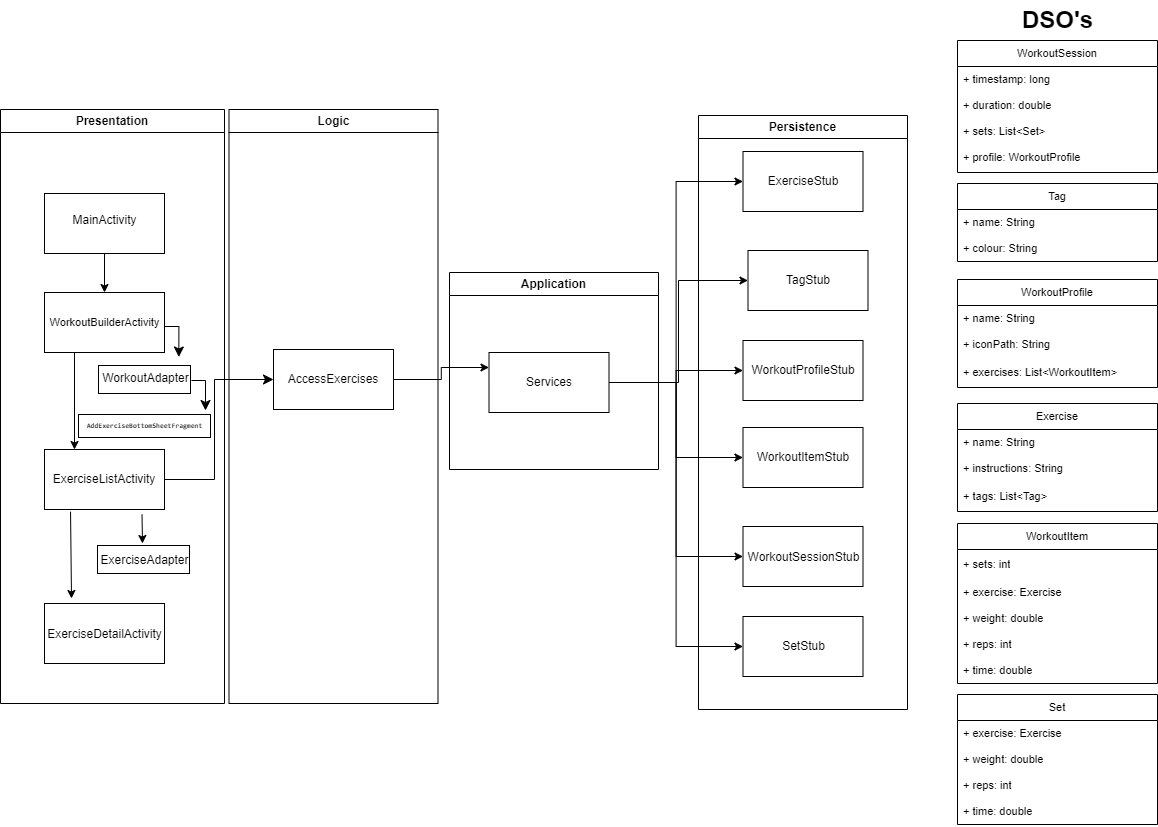

The diagram above was exported from draw.io. Its source (the exported page's mxGraphModel, read from the mxfile embedded in the PNG):
<mxGraphModel dx="2934" dy="2230" grid="1" gridSize="10" guides="1" tooltips="1" connect="1" arrows="1" fold="1" page="1" pageScale="1" pageWidth="850" pageHeight="1100" math="0" shadow="0">
  <root>
    <mxCell id="0" />
    <mxCell id="1" parent="0" />
    <mxCell id="a-GaYzCOKsZOAujTuIjO-1" value="" style="rounded=0;whiteSpace=wrap;html=1;" parent="1" vertex="1">
      <mxGeometry x="36" y="17" width="120" height="60" as="geometry" />
    </mxCell>
    <mxCell id="a-GaYzCOKsZOAujTuIjO-2" value="" style="rounded=0;whiteSpace=wrap;html=1;" parent="1" vertex="1">
      <mxGeometry x="36" y="116" width="120" height="60" as="geometry" />
    </mxCell>
    <mxCell id="a-GaYzCOKsZOAujTuIjO-3" value="" style="rounded=0;whiteSpace=wrap;html=1;" parent="1" vertex="1">
      <mxGeometry x="90" y="189" width="92" height="28" as="geometry" />
    </mxCell>
    <mxCell id="a-GaYzCOKsZOAujTuIjO-4" value="" style="endArrow=classic;html=1;rounded=0;entryX=0.5;entryY=0;entryDx=0;entryDy=0;exitX=0.5;exitY=1;exitDx=0;exitDy=0;" parent="1" source="a-GaYzCOKsZOAujTuIjO-1" target="a-GaYzCOKsZOAujTuIjO-2" edge="1">
      <mxGeometry width="50" height="50" relative="1" as="geometry">
        <mxPoint x="95.5" y="80" as="sourcePoint" />
        <mxPoint x="96" y="109" as="targetPoint" />
      </mxGeometry>
    </mxCell>
    <mxCell id="qEHpEQhO05I6iidEBdeB-41" style="edgeStyle=orthogonalEdgeStyle;rounded=0;orthogonalLoop=1;jettySize=auto;html=1;entryX=0;entryY=0.25;entryDx=0;entryDy=0;" parent="1" source="a-GaYzCOKsZOAujTuIjO-6" target="qEHpEQhO05I6iidEBdeB-32" edge="1">
      <mxGeometry relative="1" as="geometry" />
    </mxCell>
    <mxCell id="a-GaYzCOKsZOAujTuIjO-6" value="AccessExercises" style="rounded=0;whiteSpace=wrap;html=1;" parent="1" vertex="1">
      <mxGeometry x="265" y="173" width="120" height="60" as="geometry" />
    </mxCell>
    <mxCell id="a-GaYzCOKsZOAujTuIjO-18" value="MainActivity" style="text;html=1;align=center;verticalAlign=middle;resizable=0;points=[];autosize=1;strokeColor=none;fillColor=none;" parent="1" vertex="1">
      <mxGeometry x="51" y="29" width="90" height="30" as="geometry" />
    </mxCell>
    <mxCell id="a-GaYzCOKsZOAujTuIjO-19" value="WorkoutBuilderActivity" style="text;html=1;align=center;verticalAlign=middle;resizable=0;points=[];autosize=1;strokeColor=none;fillColor=none;fontSize=11;" parent="1" vertex="1">
      <mxGeometry x="31" y="131" width="130" height="30" as="geometry" />
    </mxCell>
    <mxCell id="a-GaYzCOKsZOAujTuIjO-28" value="&lt;span style=&quot;text-wrap-mode: nowrap;&quot;&gt;ExerciseListActivity&lt;/span&gt;" style="rounded=0;whiteSpace=wrap;html=1;" parent="1" vertex="1">
      <mxGeometry x="36" y="273" width="120" height="60" as="geometry" />
    </mxCell>
    <mxCell id="a-GaYzCOKsZOAujTuIjO-29" value="WorkoutAdapter" style="text;html=1;align=center;verticalAlign=middle;resizable=0;points=[];autosize=1;strokeColor=none;fillColor=none;" parent="1" vertex="1">
      <mxGeometry x="82" y="187" width="110" height="30" as="geometry" />
    </mxCell>
    <mxCell id="a-GaYzCOKsZOAujTuIjO-30" value="" style="rounded=0;whiteSpace=wrap;html=1;" parent="1" vertex="1">
      <mxGeometry x="36" y="427" width="120" height="60" as="geometry" />
    </mxCell>
    <mxCell id="a-GaYzCOKsZOAujTuIjO-32" value="ExerciseDetailActivity" style="text;html=1;align=center;verticalAlign=middle;resizable=0;points=[];autosize=1;strokeColor=none;fillColor=none;" parent="1" vertex="1">
      <mxGeometry x="26" y="443" width="140" height="30" as="geometry" />
    </mxCell>
    <mxCell id="a-GaYzCOKsZOAujTuIjO-33" value="" style="rounded=0;whiteSpace=wrap;html=1;" parent="1" vertex="1">
      <mxGeometry x="89" y="369" width="92" height="28" as="geometry" />
    </mxCell>
    <mxCell id="a-GaYzCOKsZOAujTuIjO-34" value="ExerciseAdapter" style="text;html=1;align=center;verticalAlign=middle;resizable=0;points=[];autosize=1;strokeColor=none;fillColor=none;" parent="1" vertex="1">
      <mxGeometry x="81" y="369" width="110" height="30" as="geometry" />
    </mxCell>
    <mxCell id="a-GaYzCOKsZOAujTuIjO-35" value="" style="endArrow=classic;html=1;rounded=0;" parent="1" edge="1">
      <mxGeometry width="50" height="50" relative="1" as="geometry">
        <mxPoint x="133.5" y="338" as="sourcePoint" />
        <mxPoint x="134" y="367" as="targetPoint" />
      </mxGeometry>
    </mxCell>
    <mxCell id="a-GaYzCOKsZOAujTuIjO-36" value="" style="endArrow=classic;html=1;rounded=0;exitX=0.217;exitY=0.87;exitDx=0;exitDy=0;exitPerimeter=0;" parent="1" edge="1">
      <mxGeometry width="50" height="50" relative="1" as="geometry">
        <mxPoint x="62.039999999999964" y="335.20000000000005" as="sourcePoint" />
        <mxPoint x="63" y="422" as="targetPoint" />
      </mxGeometry>
    </mxCell>
    <mxCell id="a-GaYzCOKsZOAujTuIjO-37" value="" style="endArrow=classic;html=1;rounded=0;exitX=0.25;exitY=1;exitDx=0;exitDy=0;entryX=0.25;entryY=0;entryDx=0;entryDy=0;" parent="1" source="a-GaYzCOKsZOAujTuIjO-2" target="a-GaYzCOKsZOAujTuIjO-28" edge="1">
      <mxGeometry width="50" height="50" relative="1" as="geometry">
        <mxPoint x="59.039999999999964" y="184.20000000000005" as="sourcePoint" />
        <mxPoint x="60" y="271" as="targetPoint" />
      </mxGeometry>
    </mxCell>
    <mxCell id="a-GaYzCOKsZOAujTuIjO-39" value="" style="edgeStyle=elbowEdgeStyle;elbow=horizontal;endArrow=classic;html=1;curved=0;rounded=0;endSize=8;startSize=8;entryX=0;entryY=0.5;entryDx=0;entryDy=0;exitX=1;exitY=0.5;exitDx=0;exitDy=0;" parent="1" source="a-GaYzCOKsZOAujTuIjO-28" target="a-GaYzCOKsZOAujTuIjO-6" edge="1">
      <mxGeometry width="50" height="50" relative="1" as="geometry">
        <mxPoint x="181" y="312" as="sourcePoint" />
        <mxPoint x="240" y="140" as="targetPoint" />
        <Array as="points">
          <mxPoint x="206" y="302" />
        </Array>
      </mxGeometry>
    </mxCell>
    <mxCell id="qEHpEQhO05I6iidEBdeB-1" value="Exercise" style="swimlane;fontStyle=0;childLayout=stackLayout;horizontal=1;startSize=26;fillColor=none;horizontalStack=0;resizeParent=1;resizeParentMax=0;resizeLast=0;collapsible=1;marginBottom=0;whiteSpace=wrap;html=1;fontSize=11;" parent="1" vertex="1">
      <mxGeometry x="949" y="227" width="200" height="108" as="geometry" />
    </mxCell>
    <mxCell id="qEHpEQhO05I6iidEBdeB-2" value="+ name: String" style="text;strokeColor=none;fillColor=none;align=left;verticalAlign=top;spacingLeft=4;spacingRight=4;overflow=hidden;rotatable=0;points=[[0,0.5],[1,0.5]];portConstraint=eastwest;whiteSpace=wrap;html=1;fontSize=11;" parent="qEHpEQhO05I6iidEBdeB-1" vertex="1">
      <mxGeometry y="26" width="200" height="26" as="geometry" />
    </mxCell>
    <mxCell id="qEHpEQhO05I6iidEBdeB-3" value="+ instructions&lt;span style=&quot;background-color: transparent; color: light-dark(rgb(0, 0, 0), rgb(255, 255, 255));&quot;&gt;: String&lt;/span&gt;" style="text;strokeColor=none;fillColor=none;align=left;verticalAlign=top;spacingLeft=4;spacingRight=4;overflow=hidden;rotatable=0;points=[[0,0.5],[1,0.5]];portConstraint=eastwest;whiteSpace=wrap;html=1;fontSize=11;" parent="qEHpEQhO05I6iidEBdeB-1" vertex="1">
      <mxGeometry y="52" width="200" height="26" as="geometry" />
    </mxCell>
    <mxCell id="qEHpEQhO05I6iidEBdeB-4" value="+ tags: List&amp;lt;Tag&amp;gt;" style="text;strokeColor=none;fillColor=none;align=left;verticalAlign=middle;spacingLeft=4;spacingRight=4;overflow=hidden;points=[[0,0.5],[1,0.5]];portConstraint=eastwest;rotatable=0;whiteSpace=wrap;html=1;fontSize=11;" parent="qEHpEQhO05I6iidEBdeB-1" vertex="1">
      <mxGeometry y="78" width="200" height="30" as="geometry" />
    </mxCell>
    <mxCell id="qEHpEQhO05I6iidEBdeB-5" value="WorkoutSession" style="swimlane;fontStyle=0;childLayout=stackLayout;horizontal=1;startSize=26;fillColor=none;horizontalStack=0;resizeParent=1;resizeParentMax=0;resizeLast=0;collapsible=1;marginBottom=0;whiteSpace=wrap;html=1;fontSize=11;" parent="1" vertex="1">
      <mxGeometry x="949" y="-136" width="200" height="132" as="geometry" />
    </mxCell>
    <mxCell id="qEHpEQhO05I6iidEBdeB-6" value="+ timestamp: long" style="text;strokeColor=none;fillColor=none;align=left;verticalAlign=top;spacingLeft=4;spacingRight=4;overflow=hidden;rotatable=0;points=[[0,0.5],[1,0.5]];portConstraint=eastwest;whiteSpace=wrap;html=1;fontFamily=Helvetica;fontSize=11;fontColor=default;labelBackgroundColor=default;" parent="qEHpEQhO05I6iidEBdeB-5" vertex="1">
      <mxGeometry y="26" width="200" height="26" as="geometry" />
    </mxCell>
    <mxCell id="qEHpEQhO05I6iidEBdeB-7" value="+ duration: double" style="text;strokeColor=none;fillColor=none;align=left;verticalAlign=top;spacingLeft=4;spacingRight=4;overflow=hidden;rotatable=0;points=[[0,0.5],[1,0.5]];portConstraint=eastwest;whiteSpace=wrap;html=1;fontFamily=Helvetica;fontSize=11;fontColor=default;labelBackgroundColor=default;" parent="qEHpEQhO05I6iidEBdeB-5" vertex="1">
      <mxGeometry y="52" width="200" height="26" as="geometry" />
    </mxCell>
    <mxCell id="qEHpEQhO05I6iidEBdeB-8" value="+ sets: List&amp;lt;Set&amp;gt;" style="text;strokeColor=none;fillColor=none;align=left;verticalAlign=top;spacingLeft=4;spacingRight=4;overflow=hidden;rotatable=0;points=[[0,0.5],[1,0.5]];portConstraint=eastwest;whiteSpace=wrap;html=1;fontSize=11;" parent="qEHpEQhO05I6iidEBdeB-5" vertex="1">
      <mxGeometry y="78" width="200" height="24" as="geometry" />
    </mxCell>
    <mxCell id="qEHpEQhO05I6iidEBdeB-9" value="+ profile: WorkoutProfile" style="text;strokeColor=none;fillColor=none;align=left;verticalAlign=middle;spacingLeft=4;spacingRight=4;overflow=hidden;points=[[0,0.5],[1,0.5]];portConstraint=eastwest;rotatable=0;whiteSpace=wrap;html=1;fontFamily=Helvetica;fontSize=11;fontColor=default;labelBackgroundColor=default;" parent="qEHpEQhO05I6iidEBdeB-5" vertex="1">
      <mxGeometry y="102" width="200" height="30" as="geometry" />
    </mxCell>
    <mxCell id="qEHpEQhO05I6iidEBdeB-10" value="Tag" style="swimlane;fontStyle=0;childLayout=stackLayout;horizontal=1;startSize=26;fillColor=none;horizontalStack=0;resizeParent=1;resizeParentMax=0;resizeLast=0;collapsible=1;marginBottom=0;whiteSpace=wrap;html=1;fontSize=11;" parent="1" vertex="1">
      <mxGeometry x="949" y="7" width="200" height="78" as="geometry" />
    </mxCell>
    <mxCell id="qEHpEQhO05I6iidEBdeB-11" value="+ name: String" style="text;strokeColor=none;fillColor=none;align=left;verticalAlign=top;spacingLeft=4;spacingRight=4;overflow=hidden;rotatable=0;points=[[0,0.5],[1,0.5]];portConstraint=eastwest;whiteSpace=wrap;html=1;fontSize=11;" parent="qEHpEQhO05I6iidEBdeB-10" vertex="1">
      <mxGeometry y="26" width="200" height="26" as="geometry" />
    </mxCell>
    <mxCell id="qEHpEQhO05I6iidEBdeB-12" value="+ colour: String" style="text;strokeColor=none;fillColor=none;align=left;verticalAlign=top;spacingLeft=4;spacingRight=4;overflow=hidden;rotatable=0;points=[[0,0.5],[1,0.5]];portConstraint=eastwest;whiteSpace=wrap;html=1;fontSize=11;" parent="qEHpEQhO05I6iidEBdeB-10" vertex="1">
      <mxGeometry y="52" width="200" height="26" as="geometry" />
    </mxCell>
    <mxCell id="qEHpEQhO05I6iidEBdeB-13" value="WorkoutProfile" style="swimlane;fontStyle=0;childLayout=stackLayout;horizontal=1;startSize=26;fillColor=none;horizontalStack=0;resizeParent=1;resizeParentMax=0;resizeLast=0;collapsible=1;marginBottom=0;whiteSpace=wrap;html=1;fontSize=11;" parent="1" vertex="1">
      <mxGeometry x="949" y="103" width="200" height="108" as="geometry" />
    </mxCell>
    <mxCell id="qEHpEQhO05I6iidEBdeB-14" value="+ name: String" style="text;strokeColor=none;fillColor=none;align=left;verticalAlign=top;spacingLeft=4;spacingRight=4;overflow=hidden;rotatable=0;points=[[0,0.5],[1,0.5]];portConstraint=eastwest;whiteSpace=wrap;html=1;fontSize=11;" parent="qEHpEQhO05I6iidEBdeB-13" vertex="1">
      <mxGeometry y="26" width="200" height="26" as="geometry" />
    </mxCell>
    <mxCell id="qEHpEQhO05I6iidEBdeB-15" value="+ iconPath: String" style="text;strokeColor=none;fillColor=none;align=left;verticalAlign=top;spacingLeft=4;spacingRight=4;overflow=hidden;rotatable=0;points=[[0,0.5],[1,0.5]];portConstraint=eastwest;whiteSpace=wrap;html=1;fontSize=11;" parent="qEHpEQhO05I6iidEBdeB-13" vertex="1">
      <mxGeometry y="52" width="200" height="26" as="geometry" />
    </mxCell>
    <mxCell id="qEHpEQhO05I6iidEBdeB-16" value="+ exercises: List&amp;lt;WorkoutItem&amp;gt;" style="text;strokeColor=none;fillColor=none;align=left;verticalAlign=middle;spacingLeft=4;spacingRight=4;overflow=hidden;points=[[0,0.5],[1,0.5]];portConstraint=eastwest;rotatable=0;whiteSpace=wrap;html=1;fontFamily=Helvetica;fontSize=11;fontColor=default;labelBackgroundColor=default;" parent="qEHpEQhO05I6iidEBdeB-13" vertex="1">
      <mxGeometry y="78" width="200" height="30" as="geometry" />
    </mxCell>
    <mxCell id="qEHpEQhO05I6iidEBdeB-17" value="WorkoutItem" style="swimlane;fontStyle=0;childLayout=stackLayout;horizontal=1;startSize=26;fillColor=none;horizontalStack=0;resizeParent=1;resizeParentMax=0;resizeLast=0;collapsible=1;marginBottom=0;whiteSpace=wrap;html=1;fontSize=11;" parent="1" vertex="1">
      <mxGeometry x="949" y="347" width="200" height="160" as="geometry" />
    </mxCell>
    <mxCell id="qEHpEQhO05I6iidEBdeB-22" value="+ sets: int" style="text;strokeColor=none;fillColor=none;align=left;verticalAlign=middle;spacingLeft=4;spacingRight=4;overflow=hidden;points=[[0,0.5],[1,0.5]];portConstraint=eastwest;rotatable=0;whiteSpace=wrap;html=1;fontFamily=Helvetica;fontSize=11;fontColor=default;labelBackgroundColor=default;" parent="qEHpEQhO05I6iidEBdeB-17" vertex="1">
      <mxGeometry y="26" width="200" height="30" as="geometry" />
    </mxCell>
    <mxCell id="qEHpEQhO05I6iidEBdeB-18" value="+ exercise: Exercise" style="text;strokeColor=none;fillColor=none;align=left;verticalAlign=top;spacingLeft=4;spacingRight=4;overflow=hidden;rotatable=0;points=[[0,0.5],[1,0.5]];portConstraint=eastwest;whiteSpace=wrap;html=1;fontFamily=Helvetica;fontSize=11;fontColor=default;labelBackgroundColor=default;" parent="qEHpEQhO05I6iidEBdeB-17" vertex="1">
      <mxGeometry y="56" width="200" height="26" as="geometry" />
    </mxCell>
    <mxCell id="qEHpEQhO05I6iidEBdeB-19" value="+ weight: double" style="text;strokeColor=none;fillColor=none;align=left;verticalAlign=top;spacingLeft=4;spacingRight=4;overflow=hidden;rotatable=0;points=[[0,0.5],[1,0.5]];portConstraint=eastwest;whiteSpace=wrap;html=1;fontFamily=Helvetica;fontSize=11;fontColor=default;labelBackgroundColor=default;" parent="qEHpEQhO05I6iidEBdeB-17" vertex="1">
      <mxGeometry y="82" width="200" height="26" as="geometry" />
    </mxCell>
    <mxCell id="qEHpEQhO05I6iidEBdeB-20" value="+ reps: int" style="text;strokeColor=none;fillColor=none;align=left;verticalAlign=top;spacingLeft=4;spacingRight=4;overflow=hidden;rotatable=0;points=[[0,0.5],[1,0.5]];portConstraint=eastwest;whiteSpace=wrap;html=1;fontFamily=Helvetica;fontSize=11;fontColor=default;labelBackgroundColor=default;" parent="qEHpEQhO05I6iidEBdeB-17" vertex="1">
      <mxGeometry y="108" width="200" height="26" as="geometry" />
    </mxCell>
    <mxCell id="qEHpEQhO05I6iidEBdeB-21" value="+ time: d&lt;span style=&quot;background-color: light-dark(#ffffff, var(--ge-dark-color, #121212)); color: light-dark(rgb(0, 0, 0), rgb(255, 255, 255));&quot;&gt;ouble&lt;/span&gt;" style="text;strokeColor=none;fillColor=none;align=left;verticalAlign=top;spacingLeft=4;spacingRight=4;overflow=hidden;rotatable=0;points=[[0,0.5],[1,0.5]];portConstraint=eastwest;whiteSpace=wrap;html=1;fontFamily=Helvetica;fontSize=11;fontColor=default;labelBackgroundColor=default;" parent="qEHpEQhO05I6iidEBdeB-17" vertex="1">
      <mxGeometry y="134" width="200" height="26" as="geometry" />
    </mxCell>
    <mxCell id="qEHpEQhO05I6iidEBdeB-26" value="DSO's" style="text;strokeColor=none;fillColor=none;html=1;fontSize=24;fontStyle=1;verticalAlign=middle;align=center;" parent="1" vertex="1">
      <mxGeometry x="999" y="-176" width="100" height="40" as="geometry" />
    </mxCell>
    <mxCell id="qEHpEQhO05I6iidEBdeB-27" value="Presentation" style="swimlane;whiteSpace=wrap;html=1;" parent="1" vertex="1">
      <mxGeometry x="-8" y="-67" width="224" height="594" as="geometry" />
    </mxCell>
    <mxCell id="a-GaYzCOKsZOAujTuIjO-42" value="" style="rounded=0;whiteSpace=wrap;html=1;" parent="qEHpEQhO05I6iidEBdeB-27" vertex="1">
      <mxGeometry x="78" y="305" width="132" height="23" as="geometry" />
    </mxCell>
    <mxCell id="a-GaYzCOKsZOAujTuIjO-44" value="&lt;code&gt;AddExerciseBottomSheetFragment&lt;/code&gt;" style="text;html=1;align=center;verticalAlign=middle;resizable=0;points=[];autosize=1;strokeColor=none;fillColor=none;fontSize=7;fontStyle=1" parent="qEHpEQhO05I6iidEBdeB-27" vertex="1">
      <mxGeometry x="74" y="307" width="140" height="20" as="geometry" />
    </mxCell>
    <mxCell id="a-GaYzCOKsZOAujTuIjO-45" value="" style="edgeStyle=segmentEdgeStyle;endArrow=classic;html=1;curved=0;rounded=0;endSize=8;startSize=8;entryX=0.803;entryY=-0.217;entryDx=0;entryDy=0;entryPerimeter=0;" parent="qEHpEQhO05I6iidEBdeB-27" target="a-GaYzCOKsZOAujTuIjO-29" edge="1">
      <mxGeometry width="50" height="50" relative="1" as="geometry">
        <mxPoint x="164" y="217" as="sourcePoint" />
        <mxPoint x="214" y="167" as="targetPoint" />
      </mxGeometry>
    </mxCell>
    <mxCell id="qEHpEQhO05I6iidEBdeB-28" value="Logic" style="swimlane;whiteSpace=wrap;html=1;" parent="1" vertex="1">
      <mxGeometry x="220.5" y="-67" width="209" height="594" as="geometry" />
    </mxCell>
    <mxCell id="qEHpEQhO05I6iidEBdeB-29" value="Persistence" style="swimlane;whiteSpace=wrap;html=1;" parent="1" vertex="1">
      <mxGeometry x="690" y="-61" width="209" height="594" as="geometry" />
    </mxCell>
    <mxCell id="a-GaYzCOKsZOAujTuIjO-8" value="ExerciseStub" style="rounded=0;whiteSpace=wrap;html=1;" parent="qEHpEQhO05I6iidEBdeB-29" vertex="1">
      <mxGeometry x="44.5" y="36" width="120" height="60" as="geometry" />
    </mxCell>
    <mxCell id="a-GaYzCOKsZOAujTuIjO-9" value="" style="rounded=0;whiteSpace=wrap;html=1;" parent="qEHpEQhO05I6iidEBdeB-29" vertex="1">
      <mxGeometry x="44.5" y="411" width="120" height="60" as="geometry" />
    </mxCell>
    <mxCell id="a-GaYzCOKsZOAujTuIjO-10" value="&lt;span style=&quot;text-wrap-mode: nowrap;&quot;&gt;WorkoutItemStub&lt;/span&gt;" style="rounded=0;whiteSpace=wrap;html=1;" parent="qEHpEQhO05I6iidEBdeB-29" vertex="1">
      <mxGeometry x="44.5" y="312" width="120" height="60" as="geometry" />
    </mxCell>
    <mxCell id="a-GaYzCOKsZOAujTuIjO-11" value="" style="rounded=0;whiteSpace=wrap;html=1;" parent="qEHpEQhO05I6iidEBdeB-29" vertex="1">
      <mxGeometry x="44.5" y="501" width="120" height="60" as="geometry" />
    </mxCell>
    <mxCell id="a-GaYzCOKsZOAujTuIjO-12" value="&lt;span style=&quot;text-wrap-mode: nowrap;&quot;&gt;WorkoutProfileStub&lt;/span&gt;" style="rounded=0;whiteSpace=wrap;html=1;" parent="qEHpEQhO05I6iidEBdeB-29" vertex="1">
      <mxGeometry x="44.5" y="225" width="120" height="60" as="geometry" />
    </mxCell>
    <mxCell id="a-GaYzCOKsZOAujTuIjO-13" value="TagStub" style="rounded=0;whiteSpace=wrap;html=1;" parent="qEHpEQhO05I6iidEBdeB-29" vertex="1">
      <mxGeometry x="49.5" y="135" width="120" height="60" as="geometry" />
    </mxCell>
    <mxCell id="a-GaYzCOKsZOAujTuIjO-21" value="WorkoutSessionStub" style="text;html=1;align=center;verticalAlign=middle;resizable=0;points=[];autosize=1;strokeColor=none;fillColor=none;" parent="qEHpEQhO05I6iidEBdeB-29" vertex="1">
      <mxGeometry x="34.5" y="427" width="140" height="30" as="geometry" />
    </mxCell>
    <mxCell id="a-GaYzCOKsZOAujTuIjO-23" value="SetStub" style="text;html=1;align=center;verticalAlign=middle;resizable=0;points=[];autosize=1;strokeColor=none;fillColor=none;" parent="qEHpEQhO05I6iidEBdeB-29" vertex="1">
      <mxGeometry x="69.5" y="516" width="70" height="30" as="geometry" />
    </mxCell>
    <mxCell id="qEHpEQhO05I6iidEBdeB-30" value="Application" style="swimlane;whiteSpace=wrap;html=1;" parent="1" vertex="1">
      <mxGeometry x="441" y="96" width="209" height="197" as="geometry" />
    </mxCell>
    <mxCell id="qEHpEQhO05I6iidEBdeB-32" value="Services" style="rounded=0;whiteSpace=wrap;html=1;align=center;" parent="qEHpEQhO05I6iidEBdeB-30" vertex="1">
      <mxGeometry x="39.5" y="80" width="120" height="60" as="geometry" />
    </mxCell>
    <mxCell id="qEHpEQhO05I6iidEBdeB-35" style="edgeStyle=orthogonalEdgeStyle;rounded=0;orthogonalLoop=1;jettySize=auto;html=1;entryX=0;entryY=0.5;entryDx=0;entryDy=0;" parent="1" source="qEHpEQhO05I6iidEBdeB-32" target="a-GaYzCOKsZOAujTuIjO-8" edge="1">
      <mxGeometry relative="1" as="geometry" />
    </mxCell>
    <mxCell id="qEHpEQhO05I6iidEBdeB-36" style="edgeStyle=orthogonalEdgeStyle;rounded=0;orthogonalLoop=1;jettySize=auto;html=1;entryX=0;entryY=0.5;entryDx=0;entryDy=0;" parent="1" source="qEHpEQhO05I6iidEBdeB-32" target="a-GaYzCOKsZOAujTuIjO-13" edge="1">
      <mxGeometry relative="1" as="geometry" />
    </mxCell>
    <mxCell id="qEHpEQhO05I6iidEBdeB-37" style="edgeStyle=orthogonalEdgeStyle;rounded=0;orthogonalLoop=1;jettySize=auto;html=1;entryX=0;entryY=0.5;entryDx=0;entryDy=0;" parent="1" source="qEHpEQhO05I6iidEBdeB-32" target="a-GaYzCOKsZOAujTuIjO-12" edge="1">
      <mxGeometry relative="1" as="geometry" />
    </mxCell>
    <mxCell id="qEHpEQhO05I6iidEBdeB-38" style="edgeStyle=orthogonalEdgeStyle;rounded=0;orthogonalLoop=1;jettySize=auto;html=1;entryX=0;entryY=0.5;entryDx=0;entryDy=0;" parent="1" source="qEHpEQhO05I6iidEBdeB-32" target="a-GaYzCOKsZOAujTuIjO-10" edge="1">
      <mxGeometry relative="1" as="geometry" />
    </mxCell>
    <mxCell id="qEHpEQhO05I6iidEBdeB-39" style="edgeStyle=orthogonalEdgeStyle;rounded=0;orthogonalLoop=1;jettySize=auto;html=1;entryX=0;entryY=0.5;entryDx=0;entryDy=0;" parent="1" source="qEHpEQhO05I6iidEBdeB-32" target="a-GaYzCOKsZOAujTuIjO-9" edge="1">
      <mxGeometry relative="1" as="geometry" />
    </mxCell>
    <mxCell id="qEHpEQhO05I6iidEBdeB-40" style="edgeStyle=orthogonalEdgeStyle;rounded=0;orthogonalLoop=1;jettySize=auto;html=1;entryX=0;entryY=0.5;entryDx=0;entryDy=0;" parent="1" source="qEHpEQhO05I6iidEBdeB-32" target="a-GaYzCOKsZOAujTuIjO-11" edge="1">
      <mxGeometry relative="1" as="geometry" />
    </mxCell>
    <mxCell id="a-GaYzCOKsZOAujTuIjO-47" value="" style="edgeStyle=segmentEdgeStyle;endArrow=classic;html=1;curved=0;rounded=0;endSize=8;startSize=8;entryX=0.803;entryY=-0.217;entryDx=0;entryDy=0;entryPerimeter=0;" parent="1" edge="1">
      <mxGeometry width="50" height="50" relative="1" as="geometry">
        <mxPoint x="183" y="204" as="sourcePoint" />
        <mxPoint x="197" y="234" as="targetPoint" />
      </mxGeometry>
    </mxCell>
    <mxCell id="ua8eh6yLoHjA7joeXJ7W-1" value="Set" style="swimlane;fontStyle=0;childLayout=stackLayout;horizontal=1;startSize=26;fillColor=none;horizontalStack=0;resizeParent=1;resizeParentMax=0;resizeLast=0;collapsible=1;marginBottom=0;whiteSpace=wrap;html=1;fontSize=11;" parent="1" vertex="1">
      <mxGeometry x="949" y="518" width="200" height="130" as="geometry" />
    </mxCell>
    <mxCell id="ua8eh6yLoHjA7joeXJ7W-3" value="+ exercise: Exercise" style="text;strokeColor=none;fillColor=none;align=left;verticalAlign=top;spacingLeft=4;spacingRight=4;overflow=hidden;rotatable=0;points=[[0,0.5],[1,0.5]];portConstraint=eastwest;whiteSpace=wrap;html=1;fontFamily=Helvetica;fontSize=11;fontColor=default;labelBackgroundColor=default;" parent="ua8eh6yLoHjA7joeXJ7W-1" vertex="1">
      <mxGeometry y="26" width="200" height="26" as="geometry" />
    </mxCell>
    <mxCell id="ua8eh6yLoHjA7joeXJ7W-4" value="+ weight: double" style="text;strokeColor=none;fillColor=none;align=left;verticalAlign=top;spacingLeft=4;spacingRight=4;overflow=hidden;rotatable=0;points=[[0,0.5],[1,0.5]];portConstraint=eastwest;whiteSpace=wrap;html=1;fontFamily=Helvetica;fontSize=11;fontColor=default;labelBackgroundColor=default;" parent="ua8eh6yLoHjA7joeXJ7W-1" vertex="1">
      <mxGeometry y="52" width="200" height="26" as="geometry" />
    </mxCell>
    <mxCell id="ua8eh6yLoHjA7joeXJ7W-5" value="+ reps: int" style="text;strokeColor=none;fillColor=none;align=left;verticalAlign=top;spacingLeft=4;spacingRight=4;overflow=hidden;rotatable=0;points=[[0,0.5],[1,0.5]];portConstraint=eastwest;whiteSpace=wrap;html=1;fontFamily=Helvetica;fontSize=11;fontColor=default;labelBackgroundColor=default;" parent="ua8eh6yLoHjA7joeXJ7W-1" vertex="1">
      <mxGeometry y="78" width="200" height="26" as="geometry" />
    </mxCell>
    <mxCell id="ua8eh6yLoHjA7joeXJ7W-6" value="+ time: d&lt;span style=&quot;background-color: light-dark(#ffffff, var(--ge-dark-color, #121212)); color: light-dark(rgb(0, 0, 0), rgb(255, 255, 255));&quot;&gt;ouble&lt;/span&gt;" style="text;strokeColor=none;fillColor=none;align=left;verticalAlign=top;spacingLeft=4;spacingRight=4;overflow=hidden;rotatable=0;points=[[0,0.5],[1,0.5]];portConstraint=eastwest;whiteSpace=wrap;html=1;fontFamily=Helvetica;fontSize=11;fontColor=default;labelBackgroundColor=default;" parent="ua8eh6yLoHjA7joeXJ7W-1" vertex="1">
      <mxGeometry y="104" width="200" height="26" as="geometry" />
    </mxCell>
  </root>
</mxGraphModel>